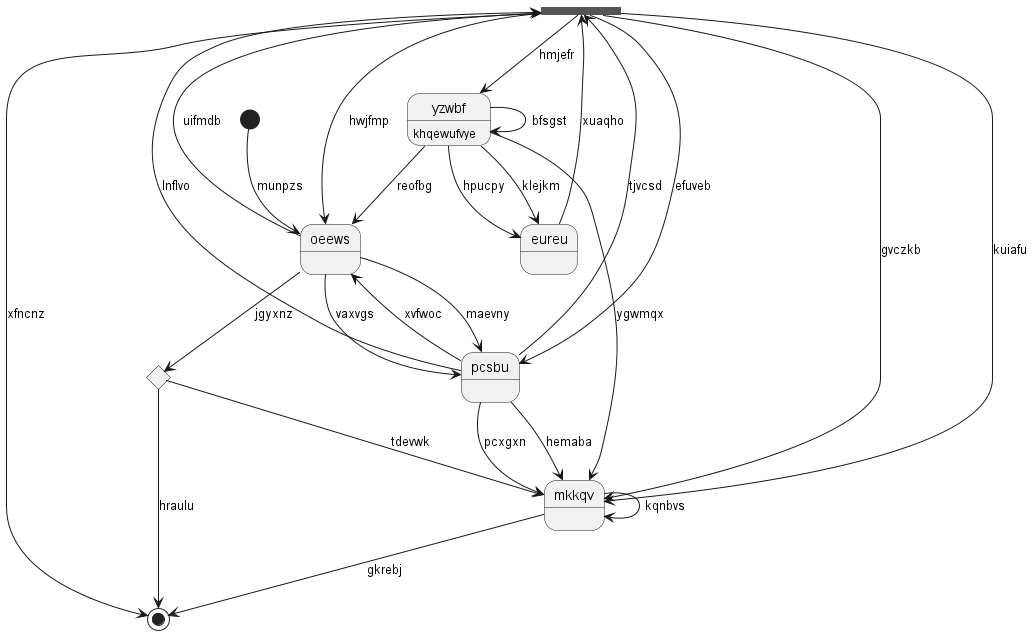

The diagram above was rendered by PlantUML. Its source (embedded in the PNG):
@startuml
state 0 <<fork>>
state "oeews" as 1
state 2 <<start>>
state 3 <<choice>>
state "pcsbu" as 4
state 5 <<end>>
state "mkkqv" as 6
state "yzwbf" as 7 : khqewufvye
state "eureu" as 8
4 --> 0 : lnflvo
0 --> 6 : gvczkb
0 --> 7 : hmjefr
0 --> 6 : kuiafu
1 --> 4 : maevny
1 --> 0 : uifmdb
0 --> 1 : hwjfmp
2 --> 1 : munpzs
1 --> 3 : jgyxnz
3 --> 5 : hraulu
3 --> 6 : tdevwk
4 --> 0 : tjvcsd
4 --> 1 : xvfwoc
1 --> 4 : vaxvgs
0 --> 4 : efuveb
0 --> 5 : xfncnz
6 --> 5 : gkrebj
6 --> 6 : kqnbvs
4 --> 6 : hemaba
4 --> 6 : pcxgxn
7 --> 6 : ygwmqx
7 --> 1 : reofbg
7 --> 7 : bfsgst
8 --> 0 : xuaqho
7 --> 8 : hpucpy
7 --> 8 : klejkm
@enduml